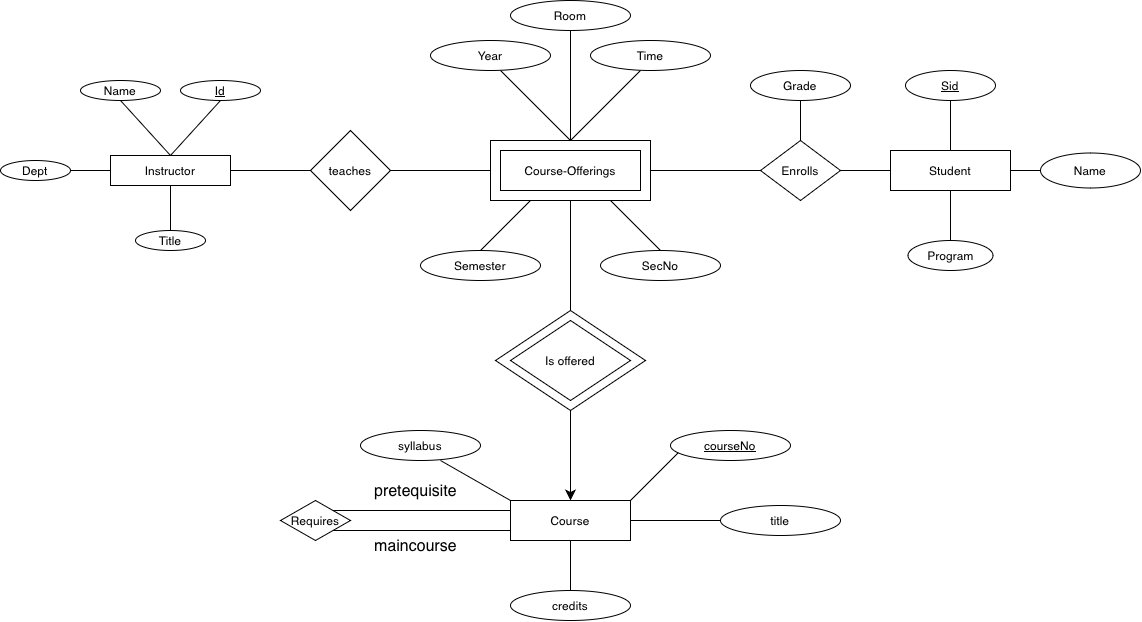

The diagram above was exported from draw.io. Its source (the exported page's mxGraphModel, read from the mxfile embedded in the PNG):
<mxGraphModel dx="2048" dy="910" grid="1" gridSize="15" guides="1" tooltips="1" connect="1" arrows="1" fold="1" page="1" pageScale="1" pageWidth="850" pageHeight="1100" math="0" shadow="0" extFonts="Permanent Marker^https://fonts.googleapis.com/css?family=Permanent+Marker">
  <root>
    <mxCell id="0" />
    <mxCell id="1" parent="0" />
    <mxCell id="I9Nioen5QJS7TyNxeqby-68" value="pretequisite" style="text;html=1;align=center;verticalAlign=middle;resizable=0;points=[];autosize=1;strokeColor=none;fillColor=none;;fontSize=16;" parent="1" vertex="1">
      <mxGeometry x="230" y="965" width="110" height="30" as="geometry" />
    </mxCell>
    <mxCell id="I9Nioen5QJS7TyNxeqby-5" value="" style="endArrow=none;html=1;rounded=0;fontSize=12;startSize=8;endSize=8;" parent="1" edge="1">
      <mxGeometry width="50" height="50" relative="1" as="geometry">
        <mxPoint x="440" y="800" as="sourcePoint" />
        <mxPoint x="440" y="690" as="targetPoint" />
      </mxGeometry>
    </mxCell>
    <mxCell id="I9Nioen5QJS7TyNxeqby-6" value="" style="endArrow=none;html=1;rounded=0;fontSize=12;startSize=8;endSize=8;" parent="1" edge="1">
      <mxGeometry width="50" height="50" relative="1" as="geometry">
        <mxPoint x="440" y="630" as="sourcePoint" />
        <mxPoint x="510" y="560" as="targetPoint" />
      </mxGeometry>
    </mxCell>
    <mxCell id="I9Nioen5QJS7TyNxeqby-7" value="" style="endArrow=none;html=1;rounded=0;fontSize=12;startSize=8;endSize=8;" parent="1" edge="1">
      <mxGeometry width="50" height="50" relative="1" as="geometry">
        <mxPoint x="370" y="560" as="sourcePoint" />
        <mxPoint x="440" y="630" as="targetPoint" />
      </mxGeometry>
    </mxCell>
    <mxCell id="I9Nioen5QJS7TyNxeqby-8" value="" style="endArrow=none;html=1;rounded=0;fontSize=12;startSize=8;endSize=8;" parent="1" edge="1">
      <mxGeometry width="50" height="50" relative="1" as="geometry">
        <mxPoint x="440" y="520" as="sourcePoint" />
        <mxPoint x="440" y="630" as="targetPoint" />
      </mxGeometry>
    </mxCell>
    <mxCell id="I9Nioen5QJS7TyNxeqby-9" value="Room" style="ellipse;whiteSpace=wrap;html=1;" parent="1" vertex="1">
      <mxGeometry x="380" y="490" width="120" height="30" as="geometry" />
    </mxCell>
    <mxCell id="I9Nioen5QJS7TyNxeqby-10" value="Time" style="ellipse;whiteSpace=wrap;html=1;" parent="1" vertex="1">
      <mxGeometry x="460" y="530" width="120" height="30" as="geometry" />
    </mxCell>
    <mxCell id="I9Nioen5QJS7TyNxeqby-11" value="Year" style="ellipse;whiteSpace=wrap;html=1;" parent="1" vertex="1">
      <mxGeometry x="300" y="530" width="120" height="30" as="geometry" />
    </mxCell>
    <mxCell id="I9Nioen5QJS7TyNxeqby-12" value="" style="endArrow=none;html=1;rounded=0;fontSize=12;startSize=8;endSize=8;exitX=1;exitY=0.5;exitDx=0;exitDy=0;" parent="1" source="I9Nioen5QJS7TyNxeqby-14" edge="1">
      <mxGeometry width="50" height="50" relative="1" as="geometry">
        <mxPoint x="240" y="660" as="sourcePoint" />
        <mxPoint x="360" y="660" as="targetPoint" />
      </mxGeometry>
    </mxCell>
    <mxCell id="I9Nioen5QJS7TyNxeqby-13" value="Instructor" style="rounded=0;whiteSpace=wrap;html=1;" parent="1" vertex="1">
      <mxGeometry x="-20" y="645" width="120" height="30" as="geometry" />
    </mxCell>
    <mxCell id="I9Nioen5QJS7TyNxeqby-14" value="teaches" style="rhombus;whiteSpace=wrap;html=1;" parent="1" vertex="1">
      <mxGeometry x="180" y="620" width="80" height="80" as="geometry" />
    </mxCell>
    <mxCell id="I9Nioen5QJS7TyNxeqby-15" value="" style="endArrow=none;html=1;rounded=0;fontSize=12;startSize=8;endSize=8;entryX=0;entryY=0.5;entryDx=0;entryDy=0;" parent="1" target="I9Nioen5QJS7TyNxeqby-14" edge="1">
      <mxGeometry width="50" height="50" relative="1" as="geometry">
        <mxPoint x="100" y="660" as="sourcePoint" />
        <mxPoint x="150" y="610" as="targetPoint" />
      </mxGeometry>
    </mxCell>
    <mxCell id="I9Nioen5QJS7TyNxeqby-16" value="" style="endArrow=none;html=1;rounded=0;fontSize=12;startSize=8;endSize=8;exitX=0.5;exitY=0;exitDx=0;exitDy=0;" parent="1" source="I9Nioen5QJS7TyNxeqby-13" edge="1">
      <mxGeometry width="50" height="50" relative="1" as="geometry">
        <mxPoint x="40" y="640" as="sourcePoint" />
        <mxPoint x="90" y="590" as="targetPoint" />
      </mxGeometry>
    </mxCell>
    <mxCell id="I9Nioen5QJS7TyNxeqby-18" value="" style="endArrow=none;html=1;rounded=0;fontSize=12;startSize=8;endSize=8;" parent="1" edge="1">
      <mxGeometry width="50" height="50" relative="1" as="geometry">
        <mxPoint x="40" y="645" as="sourcePoint" />
        <mxPoint x="-10" y="590" as="targetPoint" />
      </mxGeometry>
    </mxCell>
    <mxCell id="I9Nioen5QJS7TyNxeqby-19" value="" style="endArrow=none;html=1;rounded=0;fontSize=12;startSize=8;endSize=8;" parent="1" edge="1">
      <mxGeometry width="50" height="50" relative="1" as="geometry">
        <mxPoint x="-60" y="660" as="sourcePoint" />
        <mxPoint x="-20" y="660" as="targetPoint" />
      </mxGeometry>
    </mxCell>
    <mxCell id="I9Nioen5QJS7TyNxeqby-20" value="" style="endArrow=none;html=1;rounded=0;fontSize=12;startSize=8;endSize=8;entryX=0.5;entryY=1;entryDx=0;entryDy=0;" parent="1" target="I9Nioen5QJS7TyNxeqby-13" edge="1">
      <mxGeometry width="50" height="50" relative="1" as="geometry">
        <mxPoint x="40" y="720" as="sourcePoint" />
        <mxPoint x="30" y="680" as="targetPoint" />
      </mxGeometry>
    </mxCell>
    <mxCell id="I9Nioen5QJS7TyNxeqby-21" value="&lt;u&gt;Id&lt;/u&gt;" style="ellipse;whiteSpace=wrap;html=1;" parent="1" vertex="1">
      <mxGeometry x="50" y="570" width="80" height="20" as="geometry" />
    </mxCell>
    <mxCell id="I9Nioen5QJS7TyNxeqby-22" value="Name" style="ellipse;whiteSpace=wrap;html=1;" parent="1" vertex="1">
      <mxGeometry x="-50" y="570" width="80" height="20" as="geometry" />
    </mxCell>
    <mxCell id="I9Nioen5QJS7TyNxeqby-23" value="Dept" style="ellipse;whiteSpace=wrap;html=1;" parent="1" vertex="1">
      <mxGeometry x="-130" y="650" width="70" height="20" as="geometry" />
    </mxCell>
    <mxCell id="I9Nioen5QJS7TyNxeqby-24" value="Title" style="ellipse;whiteSpace=wrap;html=1;" parent="1" vertex="1">
      <mxGeometry x="5" y="720" width="70" height="20" as="geometry" />
    </mxCell>
    <mxCell id="I9Nioen5QJS7TyNxeqby-25" value="" style="endArrow=none;html=1;rounded=0;fontSize=12;startSize=8;endSize=8;" parent="1" edge="1">
      <mxGeometry width="50" height="50" relative="1" as="geometry">
        <mxPoint x="350" y="740" as="sourcePoint" />
        <mxPoint x="400" y="690" as="targetPoint" />
      </mxGeometry>
    </mxCell>
    <mxCell id="I9Nioen5QJS7TyNxeqby-26" value="" style="endArrow=none;html=1;rounded=0;fontSize=12;startSize=8;endSize=8;" parent="1" edge="1">
      <mxGeometry width="50" height="50" relative="1" as="geometry">
        <mxPoint x="530" y="740" as="sourcePoint" />
        <mxPoint x="480" y="690" as="targetPoint" />
      </mxGeometry>
    </mxCell>
    <mxCell id="I9Nioen5QJS7TyNxeqby-27" value="Semester" style="ellipse;whiteSpace=wrap;html=1;" parent="1" vertex="1">
      <mxGeometry x="290" y="740" width="120" height="30" as="geometry" />
    </mxCell>
    <mxCell id="I9Nioen5QJS7TyNxeqby-28" value="SecNo" style="ellipse;whiteSpace=wrap;html=1;" parent="1" vertex="1">
      <mxGeometry x="470" y="740" width="120" height="30" as="geometry" />
    </mxCell>
    <mxCell id="I9Nioen5QJS7TyNxeqby-29" value="Enrolls" style="rhombus;whiteSpace=wrap;html=1;" parent="1" vertex="1">
      <mxGeometry x="630" y="630" width="80" height="60" as="geometry" />
    </mxCell>
    <mxCell id="I9Nioen5QJS7TyNxeqby-30" value="" style="endArrow=none;html=1;rounded=0;fontSize=12;startSize=8;endSize=8;entryX=0;entryY=0.5;entryDx=0;entryDy=0;" parent="1" target="I9Nioen5QJS7TyNxeqby-29" edge="1">
      <mxGeometry width="50" height="50" relative="1" as="geometry">
        <mxPoint x="520" y="660" as="sourcePoint" />
        <mxPoint x="570" y="610" as="targetPoint" />
      </mxGeometry>
    </mxCell>
    <mxCell id="I9Nioen5QJS7TyNxeqby-31" value="" style="endArrow=none;html=1;rounded=0;fontSize=12;startSize=8;endSize=8;exitX=1;exitY=0.5;exitDx=0;exitDy=0;" parent="1" source="I9Nioen5QJS7TyNxeqby-29" edge="1">
      <mxGeometry width="50" height="50" relative="1" as="geometry">
        <mxPoint x="720" y="660" as="sourcePoint" />
        <mxPoint x="760" y="660" as="targetPoint" />
      </mxGeometry>
    </mxCell>
    <mxCell id="I9Nioen5QJS7TyNxeqby-32" value="" style="endArrow=none;html=1;rounded=0;fontSize=12;startSize=8;endSize=8;" parent="1" edge="1">
      <mxGeometry width="50" height="50" relative="1" as="geometry">
        <mxPoint x="670" y="630" as="sourcePoint" />
        <mxPoint x="670" y="590" as="targetPoint" />
      </mxGeometry>
    </mxCell>
    <mxCell id="I9Nioen5QJS7TyNxeqby-33" value="Grade" style="ellipse;whiteSpace=wrap;html=1;" parent="1" vertex="1">
      <mxGeometry x="620" y="560" width="100" height="30" as="geometry" />
    </mxCell>
    <mxCell id="I9Nioen5QJS7TyNxeqby-34" value="&lt;u&gt;Sid&lt;/u&gt;" style="ellipse;whiteSpace=wrap;html=1;" parent="1" vertex="1">
      <mxGeometry x="775" y="560" width="90" height="30" as="geometry" />
    </mxCell>
    <mxCell id="I9Nioen5QJS7TyNxeqby-36" value="Student" style="rounded=0;whiteSpace=wrap;html=1;" parent="1" vertex="1">
      <mxGeometry x="760" y="640" width="120" height="40" as="geometry" />
    </mxCell>
    <mxCell id="I9Nioen5QJS7TyNxeqby-37" value="Program" style="ellipse;whiteSpace=wrap;html=1;" parent="1" vertex="1">
      <mxGeometry x="777.5" y="730" width="85" height="30" as="geometry" />
    </mxCell>
    <mxCell id="I9Nioen5QJS7TyNxeqby-38" value="Name" style="ellipse;whiteSpace=wrap;html=1;" parent="1" vertex="1">
      <mxGeometry x="910" y="642.5" width="100" height="35" as="geometry" />
    </mxCell>
    <mxCell id="I9Nioen5QJS7TyNxeqby-39" value="" style="endArrow=none;html=1;rounded=0;fontSize=12;startSize=8;endSize=8;entryX=0;entryY=0.5;entryDx=0;entryDy=0;" parent="1" target="I9Nioen5QJS7TyNxeqby-38" edge="1">
      <mxGeometry width="50" height="50" relative="1" as="geometry">
        <mxPoint x="880" y="660" as="sourcePoint" />
        <mxPoint x="930" y="610" as="targetPoint" />
      </mxGeometry>
    </mxCell>
    <mxCell id="I9Nioen5QJS7TyNxeqby-40" value="" style="endArrow=none;html=1;rounded=0;fontSize=12;startSize=8;endSize=8;entryX=0.5;entryY=1;entryDx=0;entryDy=0;" parent="1" target="I9Nioen5QJS7TyNxeqby-34" edge="1">
      <mxGeometry width="50" height="50" relative="1" as="geometry">
        <mxPoint x="820" y="640" as="sourcePoint" />
        <mxPoint x="870" y="590" as="targetPoint" />
      </mxGeometry>
    </mxCell>
    <mxCell id="I9Nioen5QJS7TyNxeqby-42" value="" style="endArrow=none;html=1;rounded=0;fontSize=12;startSize=8;endSize=8;exitX=0.5;exitY=0;exitDx=0;exitDy=0;" parent="1" source="I9Nioen5QJS7TyNxeqby-37" edge="1">
      <mxGeometry width="50" height="50" relative="1" as="geometry">
        <mxPoint x="910" y="710" as="sourcePoint" />
        <mxPoint x="820" y="680" as="targetPoint" />
      </mxGeometry>
    </mxCell>
    <mxCell id="I9Nioen5QJS7TyNxeqby-4" value="Course-Offerings" style="rounded=0;whiteSpace=wrap;html=1;" parent="1" vertex="1">
      <mxGeometry x="360" y="630" width="160" height="60" as="geometry" />
    </mxCell>
    <mxCell id="I9Nioen5QJS7TyNxeqby-43" value="Course-Offerings" style="rounded=0;whiteSpace=wrap;html=1;" parent="1" vertex="1">
      <mxGeometry x="370" y="640" width="140" height="40" as="geometry" />
    </mxCell>
    <mxCell id="I9Nioen5QJS7TyNxeqby-45" value="" style="rhombus;whiteSpace=wrap;html=1;" parent="1" vertex="1">
      <mxGeometry x="365" y="800" width="150" height="100" as="geometry" />
    </mxCell>
    <mxCell id="I9Nioen5QJS7TyNxeqby-46" value="Is offered" style="rhombus;whiteSpace=wrap;html=1;" parent="1" vertex="1">
      <mxGeometry x="380" y="810" width="120" height="80" as="geometry" />
    </mxCell>
    <mxCell id="I9Nioen5QJS7TyNxeqby-47" value="" style="endArrow=classic;html=1;rounded=0;fontSize=12;startSize=8;endSize=8;exitX=0.5;exitY=1;exitDx=0;exitDy=0;" parent="1" source="I9Nioen5QJS7TyNxeqby-45" edge="1">
      <mxGeometry width="50" height="50" relative="1" as="geometry">
        <mxPoint x="415" y="1040" as="sourcePoint" />
        <mxPoint x="440" y="990" as="targetPoint" />
      </mxGeometry>
    </mxCell>
    <mxCell id="I9Nioen5QJS7TyNxeqby-49" value="Course" style="rounded=0;whiteSpace=wrap;html=1;" parent="1" vertex="1">
      <mxGeometry x="380" y="990" width="120" height="40" as="geometry" />
    </mxCell>
    <mxCell id="I9Nioen5QJS7TyNxeqby-50" value="" style="endArrow=none;html=1;rounded=0;fontSize=12;startSize=8;endSize=8;" parent="1" edge="1">
      <mxGeometry width="50" height="50" relative="1" as="geometry">
        <mxPoint x="500" y="990" as="sourcePoint" />
        <mxPoint x="550" y="940" as="targetPoint" />
      </mxGeometry>
    </mxCell>
    <mxCell id="I9Nioen5QJS7TyNxeqby-51" value="" style="endArrow=none;html=1;rounded=0;fontSize=12;startSize=8;endSize=8;exitX=1;exitY=0.5;exitDx=0;exitDy=0;" parent="1" source="I9Nioen5QJS7TyNxeqby-49" edge="1">
      <mxGeometry width="50" height="50" relative="1" as="geometry">
        <mxPoint x="510" y="1020" as="sourcePoint" />
        <mxPoint x="590" y="1010" as="targetPoint" />
      </mxGeometry>
    </mxCell>
    <mxCell id="I9Nioen5QJS7TyNxeqby-52" value="" style="endArrow=none;html=1;rounded=0;fontSize=12;startSize=8;endSize=8;" parent="1" edge="1">
      <mxGeometry width="50" height="50" relative="1" as="geometry">
        <mxPoint x="440" y="1080" as="sourcePoint" />
        <mxPoint x="440" y="1030" as="targetPoint" />
      </mxGeometry>
    </mxCell>
    <mxCell id="I9Nioen5QJS7TyNxeqby-59" value="" style="endArrow=none;html=1;rounded=0;fontSize=12;startSize=8;endSize=8;" parent="1" edge="1">
      <mxGeometry width="50" height="50" relative="1" as="geometry">
        <mxPoint x="200" y="1020" as="sourcePoint" />
        <mxPoint x="380" y="1020" as="targetPoint" />
        <Array as="points" />
      </mxGeometry>
    </mxCell>
    <mxCell id="I9Nioen5QJS7TyNxeqby-60" value="" style="endArrow=none;html=1;rounded=0;fontSize=12;startSize=8;endSize=8;entryX=0;entryY=0.25;entryDx=0;entryDy=0;" parent="1" target="I9Nioen5QJS7TyNxeqby-49" edge="1">
      <mxGeometry width="50" height="50" relative="1" as="geometry">
        <mxPoint x="200" y="1000" as="sourcePoint" />
        <mxPoint x="365" y="1010" as="targetPoint" />
      </mxGeometry>
    </mxCell>
    <mxCell id="I9Nioen5QJS7TyNxeqby-62" value="Requires" style="rhombus;whiteSpace=wrap;html=1;" parent="1" vertex="1">
      <mxGeometry x="150" y="990" width="70" height="40" as="geometry" />
    </mxCell>
    <mxCell id="I9Nioen5QJS7TyNxeqby-63" value="" style="endArrow=none;html=1;rounded=0;fontSize=12;startSize=8;endSize=8;" parent="1" edge="1">
      <mxGeometry width="50" height="50" relative="1" as="geometry">
        <mxPoint x="380" y="990" as="sourcePoint" />
        <mxPoint x="310" y="950" as="targetPoint" />
      </mxGeometry>
    </mxCell>
    <mxCell id="I9Nioen5QJS7TyNxeqby-64" value="credits" style="ellipse;whiteSpace=wrap;html=1;" parent="1" vertex="1">
      <mxGeometry x="380" y="1080" width="120" height="30" as="geometry" />
    </mxCell>
    <mxCell id="I9Nioen5QJS7TyNxeqby-65" value="title" style="ellipse;whiteSpace=wrap;html=1;" parent="1" vertex="1">
      <mxGeometry x="590" y="995" width="120" height="30" as="geometry" />
    </mxCell>
    <mxCell id="I9Nioen5QJS7TyNxeqby-66" value="&lt;u&gt;courseNo&lt;/u&gt;" style="ellipse;whiteSpace=wrap;html=1;" parent="1" vertex="1">
      <mxGeometry x="540" y="920" width="120" height="30" as="geometry" />
    </mxCell>
    <mxCell id="I9Nioen5QJS7TyNxeqby-67" value="syllabus" style="ellipse;whiteSpace=wrap;html=1;" parent="1" vertex="1">
      <mxGeometry x="230" y="920" width="120" height="30" as="geometry" />
    </mxCell>
    <mxCell id="I9Nioen5QJS7TyNxeqby-71" value="maincourse" style="text;html=1;align=center;verticalAlign=middle;resizable=0;points=[];autosize=1;strokeColor=none;fillColor=none;;fontSize=16;" parent="1" vertex="1">
      <mxGeometry x="230" y="1020" width="110" height="30" as="geometry" />
    </mxCell>
  </root>
</mxGraphModel>